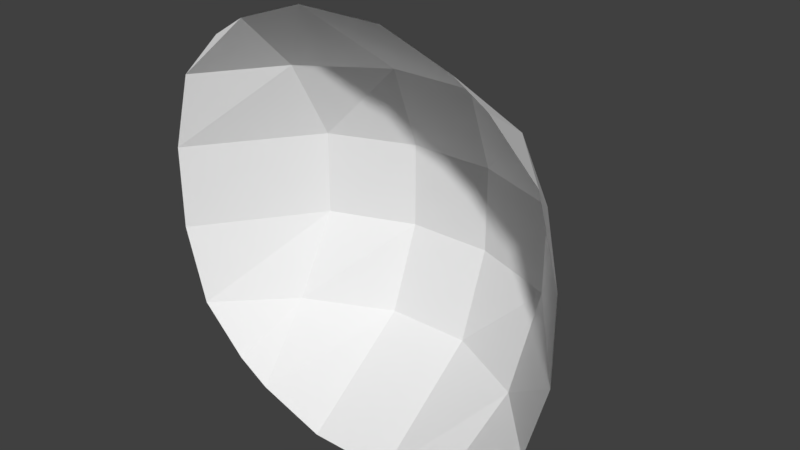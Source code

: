 # Source: SM_Half_Sphere.blend  (saved by Blender 2.80.75; exported with 4.5.12 LTS)
import bpy
from mathutils import Matrix  # noqa: F401  (used for matrix-valued properties, if any)

bpy.ops.wm.read_factory_settings(use_empty=True)
scene = bpy.context.scene
scene.name = 'Scene'

# ---- world
world_world = bpy.data.worlds.new('World'); scene.world = world_world
world_world.color = (0.05088, 0.05088, 0.05088)
world_world.use_sun_shadow = False
world_world.sun_shadow_jitter_overblur = 0.0

# ---- meshes
me_plane = bpy.data.meshes.new('Plane')
me_plane.from_pydata([(-0.6804, 0.0, -0.7876), (0.6804, 0.0, -0.7876), (-0.6804, 0.0, 0.7876), (0.6804, 0.0, 0.7876), (-0.8986, 0.0, 0.5668), (-1.0, 0.0, 0.2), (-1.0, 0.0, -0.2), (-0.8986, 0.0, -0.5668), (-0.5256, 0.0, -0.8855), (-0.2, 0.0, -1.0), (0.2, 0.0, -1.0), (0.5256, 0.0, -0.8855), (0.8986, 0.0, -0.5668), (1.0, 0.0, -0.2), (1.0, 0.0, 0.2), (0.8986, 0.0, 0.5668), (0.5256, 0.0, 0.8855), (0.2, 0.0, 1.0), (-0.2, 0.0, 1.0), (-0.5256, 0.0, 0.8855), (-0.6, 0.339, -0.585), (-0.6, 0.5518, -0.2), (-0.6, 0.5518, 0.2), (-0.6, 0.339, 0.585), (-0.2, 0.5518, -0.6), (-0.2, 0.7028, -0.2), (-0.2, 0.7028, 0.2), (-0.2, 0.5518, 0.6), (0.2, 0.5518, -0.6), (0.2, 0.7028, -0.2), (0.2, 0.7028, 0.2), (0.2, 0.5518, 0.6), (0.6, 0.339, -0.585), (0.6, 0.5518, -0.2), (0.6, 0.5518, 0.2), (0.6, 0.339, 0.585), (-0.6804, 0.0, -0.7876), (0.6804, 0.0, -0.7876), (-0.6804, 0.0, 0.7876), (0.6804, 0.0, 0.7876)], [(0, 36), (1, 37), (2, 38), (3, 39)], [(35, 16, 3, 15), (4, 2, 19, 23), (23, 19, 18, 27), (27, 18, 17, 31), (31, 17, 16, 35), (0, 7, 20, 8), (7, 6, 21, 20), (6, 5, 22, 21), (5, 4, 23, 22), (8, 20, 24, 9), (20, 21, 25, 24), (21, 22, 26, 25), (22, 23, 27, 26), (9, 24, 28, 10), (24, 25, 29, 28), (25, 26, 30, 29), (26, 27, 31, 30), (10, 28, 32, 11), (28, 29, 33, 32), (29, 30, 34, 33), (30, 31, 35, 34), (11, 32, 12, 1), (32, 33, 13, 12), (33, 34, 14, 13), (34, 35, 15, 14)])
_uv = me_plane.uv_layers.new(name='UVMap')
_uv.uv.foreach_set('vector', [0.8, 0.8, 0.8, 1.0, 1.0, 1.0, 1.0, 0.8, 0.0, 0.8, 0.0, 1.0, 0.2, 1.0, 0.2, 0.8, 0.2, 0.8, 0.2, 1.0, 0.4, 1.0, 0.4, 0.8, 0.4, 0.8, 0.4, 1.0, 0.6, 1.0, 0.6, 0.8, 0.6, 0.8, 0.6, 1.0, 0.8, 1.0, 0.8, 0.8, 0.0, 0.0, 0.0, 0.2, 0.2, 0.2, 0.2, 0.0, 0.0, 0.2, 0.0, 0.4, 0.2, 0.4, 0.2, 0.2, 0.0, 0.4, 0.0, 0.6, 0.2, 0.6, 0.2, 0.4, 0.0, 0.6, 0.0, 0.8, 0.2, 0.8, 0.2, 0.6, 0.2, 0.0, 0.2, 0.2, 0.4, 0.2, 0.4, 0.0, 0.2, 0.2, 0.2, 0.4, 0.4, 0.4, 0.4, 0.2, 0.2, 0.4, 0.2, 0.6, 0.4, 0.6, 0.4, 0.4, 0.2, 0.6, 0.2, 0.8, 0.4, 0.8, 0.4, 0.6, 0.4, 0.0, 0.4, 0.2, 0.6, 0.2, 0.6, 0.0, 0.4, 0.2, 0.4, 0.4, 0.6, 0.4, 0.6, 0.2, 0.4, 0.4, 0.4, 0.6, 0.6, 0.6, 0.6, 0.4, 0.4, 0.6, 0.4, 0.8, 0.6, 0.8, 0.6, 0.6, 0.6, 0.0, 0.6, 0.2, 0.8, 0.2, 0.8, 0.0, 0.6, 0.2, 0.6, 0.4, 0.8, 0.4, 0.8, 0.2, 0.6, 0.4, 0.6, 0.6, 0.8, 0.6, 0.8, 0.4, 0.6, 0.6, 0.6, 0.8, 0.8, 0.8, 0.8, 0.6, 0.8, 0.0, 0.8, 0.2, 1.0, 0.2, 1.0, 0.0, 0.8, 0.2, 0.8, 0.4, 1.0, 0.4, 1.0, 0.2, 0.8, 0.4, 0.8, 0.6, 1.0, 0.6, 1.0, 0.4, 0.8, 0.6, 0.8, 0.8, 1.0, 0.8, 1.0, 0.6])
me_plane.use_remesh_preserve_volume = False
me_plane.use_remesh_preserve_attributes = False
me_plane.use_mirror_vertex_groups = False
me_plane.update()

# ---- objects
ob_plane = bpy.data.objects.new('Plane', me_plane)

# ---- transforms, parenting, visibility, modifiers, constraints
ob_plane.location = (0.0, 0.0, 0.0)
ob_plane.lineart.crease_threshold = 0.0

# ---- collection membership
scene.collection.objects.link(ob_plane)

# ---- scene / render settings (as saved in the file)
scene.frame_start = 1; scene.frame_end = 250; scene.frame_set(1)
scene.render.engine = 'CYCLES'
scene.render.resolution_percentage = 50
scene.render.dither_intensity = 0.0
scene.cycles.use_denoising = False
scene.cycles.samples = 128
scene.cycles.sampling_pattern = 'TABULATED_SOBOL'
scene.cycles.use_adaptive_sampling = False
scene.cycles.use_light_tree = False
scene.view_settings.view_transform = 'Standard'
bpy.context.view_layer.update()

# ---- added for rendering (the .blend has no active camera and no usable light): camera, sun
cam_auto = bpy.data.cameras.new('AutoCamera')
cam_auto.lens = 50.0
cam_auto.sensor_width = 36.0
cam_auto.clip_end = 1000.0
ob_auto_camera = bpy.data.objects.new('AutoCamera', cam_auto)
scene.collection.objects.link(ob_auto_camera)
ob_auto_camera.location = (2.69651, -2.8844, 2.15721)
ob_auto_camera.rotation_euler = (1.09748, -7.21219e-08, 0.694738)
scene.camera = ob_auto_camera
light_auto_sun = bpy.data.lights.new('AutoSun', 'SUN')
light_auto_sun.energy = 3.0
light_auto_sun.angle = 0.0523599
ob_auto_sun = bpy.data.objects.new('AutoSun', light_auto_sun)
scene.collection.objects.link(ob_auto_sun)
ob_auto_sun.rotation_euler = (0.872665, 0.174533, 0.523599)
bpy.context.view_layer.update()
